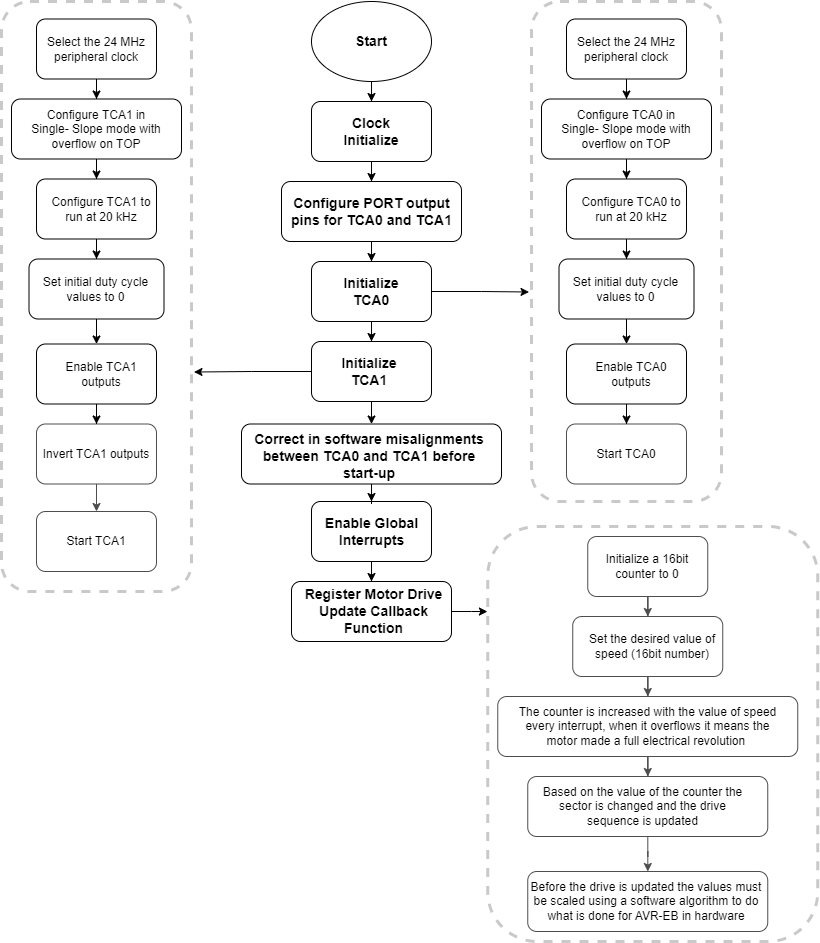

The diagram above was exported from draw.io. Its source (the exported page's mxGraphModel, read from the mxfile embedded in the PNG):
<mxGraphModel dx="1434" dy="1880" grid="1" gridSize="10" guides="1" tooltips="1" connect="1" arrows="1" fold="1" page="1" pageScale="1" pageWidth="850" pageHeight="1100" math="0" shadow="0">
  <root>
    <mxCell id="0" />
    <mxCell id="1" parent="0" />
    <mxCell id="DTYxs5_W-jBSLGfAFBW5-105" value="" style="rounded=1;whiteSpace=wrap;html=1;" parent="1" vertex="1">
      <mxGeometry x="556.25" y="830" width="240" height="60" as="geometry" />
    </mxCell>
    <mxCell id="DTYxs5_W-jBSLGfAFBW5-96" value="" style="rounded=1;whiteSpace=wrap;html=1;" parent="1" vertex="1">
      <mxGeometry x="65" y="470" width="120" height="60" as="geometry" />
    </mxCell>
    <mxCell id="DTYxs5_W-jBSLGfAFBW5-78" value="" style="rounded=1;whiteSpace=wrap;html=1;" parent="1" vertex="1">
      <mxGeometry x="65" y="382.5" width="120" height="60" as="geometry" />
    </mxCell>
    <mxCell id="DTYxs5_W-jBSLGfAFBW5-49" value="" style="rounded=1;whiteSpace=wrap;html=1;" parent="1" vertex="1">
      <mxGeometry x="595" y="382.5" width="120" height="60" as="geometry" />
    </mxCell>
    <mxCell id="DTYxs5_W-jBSLGfAFBW5-106" value="" style="edgeStyle=orthogonalEdgeStyle;rounded=0;orthogonalLoop=1;jettySize=auto;html=1;" parent="1" source="DTYxs5_W-jBSLGfAFBW5-1" target="DTYxs5_W-jBSLGfAFBW5-105" edge="1">
      <mxGeometry relative="1" as="geometry" />
    </mxCell>
    <mxCell id="DTYxs5_W-jBSLGfAFBW5-1" value="" style="rounded=1;whiteSpace=wrap;html=1;" parent="1" vertex="1">
      <mxGeometry x="556.25" y="735" width="240" height="60" as="geometry" />
    </mxCell>
    <mxCell id="DTYxs5_W-jBSLGfAFBW5-2" value="" style="edgeStyle=orthogonalEdgeStyle;rounded=0;orthogonalLoop=1;jettySize=auto;html=1;" parent="1" source="DTYxs5_W-jBSLGfAFBW5-3" target="DTYxs5_W-jBSLGfAFBW5-1" edge="1">
      <mxGeometry relative="1" as="geometry" />
    </mxCell>
    <mxCell id="DTYxs5_W-jBSLGfAFBW5-3" value="" style="rounded=1;whiteSpace=wrap;html=1;" parent="1" vertex="1">
      <mxGeometry x="526.25" y="655" width="300" height="60" as="geometry" />
    </mxCell>
    <mxCell id="DTYxs5_W-jBSLGfAFBW5-4" value="" style="edgeStyle=orthogonalEdgeStyle;rounded=0;orthogonalLoop=1;jettySize=auto;html=1;" parent="1" source="DTYxs5_W-jBSLGfAFBW5-5" target="DTYxs5_W-jBSLGfAFBW5-3" edge="1">
      <mxGeometry relative="1" as="geometry" />
    </mxCell>
    <mxCell id="DTYxs5_W-jBSLGfAFBW5-5" value="" style="rounded=1;whiteSpace=wrap;html=1;" parent="1" vertex="1">
      <mxGeometry x="601.25" y="575" width="150" height="60" as="geometry" />
    </mxCell>
    <mxCell id="DTYxs5_W-jBSLGfAFBW5-6" value="" style="edgeStyle=orthogonalEdgeStyle;rounded=0;orthogonalLoop=1;jettySize=auto;html=1;" parent="1" source="DTYxs5_W-jBSLGfAFBW5-7" target="DTYxs5_W-jBSLGfAFBW5-5" edge="1">
      <mxGeometry relative="1" as="geometry" />
    </mxCell>
    <mxCell id="DTYxs5_W-jBSLGfAFBW5-7" value="" style="rounded=1;whiteSpace=wrap;html=1;" parent="1" vertex="1">
      <mxGeometry x="616.25" y="495" width="120" height="60" as="geometry" />
    </mxCell>
    <mxCell id="DTYxs5_W-jBSLGfAFBW5-8" value="" style="rounded=1;whiteSpace=wrap;html=1;" parent="1" vertex="1">
      <mxGeometry x="340" y="60" width="120" height="60" as="geometry" />
    </mxCell>
    <mxCell id="DTYxs5_W-jBSLGfAFBW5-9" value="" style="rounded=1;whiteSpace=wrap;html=1;" parent="1" vertex="1">
      <mxGeometry x="320" y="540" width="160" height="60" as="geometry" />
    </mxCell>
    <mxCell id="DTYxs5_W-jBSLGfAFBW5-10" value="" style="edgeStyle=orthogonalEdgeStyle;rounded=0;orthogonalLoop=1;jettySize=auto;html=1;" parent="1" source="DTYxs5_W-jBSLGfAFBW5-11" target="DTYxs5_W-jBSLGfAFBW5-9" edge="1">
      <mxGeometry relative="1" as="geometry" />
    </mxCell>
    <mxCell id="DTYxs5_W-jBSLGfAFBW5-11" value="" style="rounded=1;whiteSpace=wrap;html=1;" parent="1" vertex="1">
      <mxGeometry x="340" y="460" width="120" height="60" as="geometry" />
    </mxCell>
    <mxCell id="DTYxs5_W-jBSLGfAFBW5-101" value="" style="edgeStyle=orthogonalEdgeStyle;rounded=0;orthogonalLoop=1;jettySize=auto;html=1;" parent="1" source="DTYxs5_W-jBSLGfAFBW5-14" target="DTYxs5_W-jBSLGfAFBW5-99" edge="1">
      <mxGeometry relative="1" as="geometry" />
    </mxCell>
    <mxCell id="DTYxs5_W-jBSLGfAFBW5-14" value="" style="rounded=1;whiteSpace=wrap;html=1;" parent="1" vertex="1">
      <mxGeometry x="340" y="300" width="120" height="60" as="geometry" />
    </mxCell>
    <mxCell id="DTYxs5_W-jBSLGfAFBW5-15" value="" style="edgeStyle=orthogonalEdgeStyle;rounded=0;orthogonalLoop=1;jettySize=auto;html=1;" parent="1" source="DTYxs5_W-jBSLGfAFBW5-16" target="DTYxs5_W-jBSLGfAFBW5-14" edge="1">
      <mxGeometry relative="1" as="geometry" />
    </mxCell>
    <mxCell id="DTYxs5_W-jBSLGfAFBW5-16" value="" style="rounded=1;whiteSpace=wrap;html=1;" parent="1" vertex="1">
      <mxGeometry x="340" y="220" width="120" height="60" as="geometry" />
    </mxCell>
    <mxCell id="DTYxs5_W-jBSLGfAFBW5-17" value="" style="edgeStyle=orthogonalEdgeStyle;rounded=0;orthogonalLoop=1;jettySize=auto;html=1;" parent="1" source="DTYxs5_W-jBSLGfAFBW5-18" target="DTYxs5_W-jBSLGfAFBW5-16" edge="1">
      <mxGeometry relative="1" as="geometry" />
    </mxCell>
    <mxCell id="DTYxs5_W-jBSLGfAFBW5-18" value="" style="rounded=1;whiteSpace=wrap;html=1;" parent="1" vertex="1">
      <mxGeometry x="310" y="140" width="180" height="60" as="geometry" />
    </mxCell>
    <mxCell id="DTYxs5_W-jBSLGfAFBW5-19" value="" style="edgeStyle=orthogonalEdgeStyle;rounded=0;orthogonalLoop=1;jettySize=auto;html=1;" parent="1" source="DTYxs5_W-jBSLGfAFBW5-20" target="DTYxs5_W-jBSLGfAFBW5-8" edge="1">
      <mxGeometry relative="1" as="geometry" />
    </mxCell>
    <mxCell id="DTYxs5_W-jBSLGfAFBW5-20" value="" style="ellipse;whiteSpace=wrap;html=1;" parent="1" vertex="1">
      <mxGeometry x="340" y="-40" width="120" height="80" as="geometry" />
    </mxCell>
    <mxCell id="DTYxs5_W-jBSLGfAFBW5-21" value="&lt;font style=&quot;font-size: 14px;&quot;&gt;&lt;b&gt;Start&lt;/b&gt;&lt;/font&gt;" style="text;html=1;align=center;verticalAlign=middle;whiteSpace=wrap;rounded=0;" parent="1" vertex="1">
      <mxGeometry x="370" y="-15" width="60" height="30" as="geometry" />
    </mxCell>
    <mxCell id="DTYxs5_W-jBSLGfAFBW5-22" value="&lt;font style=&quot;font-size: 14px;&quot;&gt;&lt;b&gt;Clock Initialize&lt;/b&gt;&lt;/font&gt;" style="text;html=1;align=center;verticalAlign=middle;whiteSpace=wrap;rounded=0;" parent="1" vertex="1">
      <mxGeometry x="365" y="70" width="70" height="40" as="geometry" />
    </mxCell>
    <mxCell id="DTYxs5_W-jBSLGfAFBW5-23" value="&lt;span style=&quot;font-size: 14px;&quot;&gt;&lt;b&gt;Initialize TCA0&lt;/b&gt;&lt;/span&gt;" style="text;html=1;align=center;verticalAlign=middle;whiteSpace=wrap;rounded=0;" parent="1" vertex="1">
      <mxGeometry x="365" y="230" width="70" height="40" as="geometry" />
    </mxCell>
    <mxCell id="DTYxs5_W-jBSLGfAFBW5-24" value="&lt;span style=&quot;font-size: 14px;&quot;&gt;&lt;b&gt;Initialize TCA1&lt;/b&gt;&lt;/span&gt;" style="text;html=1;align=center;verticalAlign=middle;whiteSpace=wrap;rounded=0;" parent="1" vertex="1">
      <mxGeometry x="363.13" y="310" width="70" height="40" as="geometry" />
    </mxCell>
    <mxCell id="DTYxs5_W-jBSLGfAFBW5-25" value="&lt;span style=&quot;font-size: 14px;&quot;&gt;&lt;b&gt;Enable Global Interrupts&lt;/b&gt;&lt;/span&gt;" style="text;html=1;align=center;verticalAlign=middle;whiteSpace=wrap;rounded=0;" parent="1" vertex="1">
      <mxGeometry x="347.5" y="470" width="105" height="40" as="geometry" />
    </mxCell>
    <mxCell id="DTYxs5_W-jBSLGfAFBW5-26" value="&lt;span style=&quot;font-size: 14px;&quot;&gt;&lt;b&gt;Register Motor Drive Update Callback Function&lt;/b&gt;&lt;/span&gt;" style="text;html=1;align=center;verticalAlign=middle;whiteSpace=wrap;rounded=0;" parent="1" vertex="1">
      <mxGeometry x="325" y="540" width="155" height="60" as="geometry" />
    </mxCell>
    <mxCell id="DTYxs5_W-jBSLGfAFBW5-27" value="" style="edgeStyle=orthogonalEdgeStyle;rounded=0;orthogonalLoop=1;jettySize=auto;html=1;" parent="1" source="DTYxs5_W-jBSLGfAFBW5-8" target="DTYxs5_W-jBSLGfAFBW5-18" edge="1">
      <mxGeometry relative="1" as="geometry" />
    </mxCell>
    <mxCell id="DTYxs5_W-jBSLGfAFBW5-28" value="&lt;font style=&quot;font-size: 14px;&quot;&gt;&lt;b&gt;Configure PORT output pins for TCA0 and TCA1&lt;/b&gt;&lt;/font&gt;" style="text;html=1;align=center;verticalAlign=middle;whiteSpace=wrap;rounded=0;" parent="1" vertex="1">
      <mxGeometry x="313.75" y="150" width="172.5" height="40" as="geometry" />
    </mxCell>
    <mxCell id="DTYxs5_W-jBSLGfAFBW5-33" value="" style="rounded=1;whiteSpace=wrap;html=1;strokeWidth=3;strokeColor=#4D4D4D;opacity=30;dashed=1;" parent="1" vertex="1">
      <mxGeometry x="560" y="-40" width="190" height="500" as="geometry" />
    </mxCell>
    <mxCell id="DTYxs5_W-jBSLGfAFBW5-34" value="" style="edgeStyle=orthogonalEdgeStyle;rounded=0;orthogonalLoop=1;jettySize=auto;html=1;" parent="1" source="DTYxs5_W-jBSLGfAFBW5-35" target="DTYxs5_W-jBSLGfAFBW5-49" edge="1">
      <mxGeometry relative="1" as="geometry" />
    </mxCell>
    <mxCell id="DTYxs5_W-jBSLGfAFBW5-35" value="" style="rounded=1;whiteSpace=wrap;html=1;" parent="1" vertex="1">
      <mxGeometry x="595" y="302.5" width="120" height="60" as="geometry" />
    </mxCell>
    <mxCell id="DTYxs5_W-jBSLGfAFBW5-36" value="" style="edgeStyle=orthogonalEdgeStyle;rounded=0;orthogonalLoop=1;jettySize=auto;html=1;" parent="1" source="DTYxs5_W-jBSLGfAFBW5-37" target="DTYxs5_W-jBSLGfAFBW5-35" edge="1">
      <mxGeometry relative="1" as="geometry" />
    </mxCell>
    <mxCell id="DTYxs5_W-jBSLGfAFBW5-37" value="" style="rounded=1;whiteSpace=wrap;html=1;" parent="1" vertex="1">
      <mxGeometry x="587.5" y="217.5" width="135" height="60" as="geometry" />
    </mxCell>
    <mxCell id="DTYxs5_W-jBSLGfAFBW5-38" value="" style="edgeStyle=orthogonalEdgeStyle;rounded=0;orthogonalLoop=1;jettySize=auto;html=1;" parent="1" source="DTYxs5_W-jBSLGfAFBW5-39" target="DTYxs5_W-jBSLGfAFBW5-37" edge="1">
      <mxGeometry relative="1" as="geometry" />
    </mxCell>
    <mxCell id="DTYxs5_W-jBSLGfAFBW5-39" value="" style="rounded=1;whiteSpace=wrap;html=1;" parent="1" vertex="1">
      <mxGeometry x="595" y="137.5" width="120" height="60" as="geometry" />
    </mxCell>
    <mxCell id="DTYxs5_W-jBSLGfAFBW5-40" value="" style="edgeStyle=orthogonalEdgeStyle;rounded=0;orthogonalLoop=1;jettySize=auto;html=1;" parent="1" source="DTYxs5_W-jBSLGfAFBW5-41" target="DTYxs5_W-jBSLGfAFBW5-39" edge="1">
      <mxGeometry relative="1" as="geometry" />
    </mxCell>
    <mxCell id="DTYxs5_W-jBSLGfAFBW5-41" value="" style="rounded=1;whiteSpace=wrap;html=1;" parent="1" vertex="1">
      <mxGeometry x="570" y="57.5" width="170" height="60" as="geometry" />
    </mxCell>
    <mxCell id="DTYxs5_W-jBSLGfAFBW5-42" value="" style="edgeStyle=orthogonalEdgeStyle;rounded=0;orthogonalLoop=1;jettySize=auto;html=1;" parent="1" source="DTYxs5_W-jBSLGfAFBW5-43" target="DTYxs5_W-jBSLGfAFBW5-41" edge="1">
      <mxGeometry relative="1" as="geometry" />
    </mxCell>
    <mxCell id="DTYxs5_W-jBSLGfAFBW5-43" value="" style="rounded=1;whiteSpace=wrap;html=1;" parent="1" vertex="1">
      <mxGeometry x="595" y="-22.5" width="120" height="60" as="geometry" />
    </mxCell>
    <mxCell id="DTYxs5_W-jBSLGfAFBW5-44" value="Select the 24 MHz peripheral clock" style="text;html=1;strokeColor=none;fillColor=none;align=center;verticalAlign=middle;whiteSpace=wrap;rounded=0;" parent="1" vertex="1">
      <mxGeometry x="600" y="-7.5" width="110" height="30" as="geometry" />
    </mxCell>
    <mxCell id="DTYxs5_W-jBSLGfAFBW5-45" value="Configure TCA0 in Single- Slope mode with overflow on TOP" style="text;html=1;strokeColor=none;fillColor=none;align=center;verticalAlign=middle;whiteSpace=wrap;rounded=0;" parent="1" vertex="1">
      <mxGeometry x="585" y="57.5" width="140" height="60" as="geometry" />
    </mxCell>
    <mxCell id="DTYxs5_W-jBSLGfAFBW5-46" value="Configure TCA0 to run at 20 kHz" style="text;html=1;strokeColor=none;fillColor=none;align=center;verticalAlign=middle;whiteSpace=wrap;rounded=0;" parent="1" vertex="1">
      <mxGeometry x="605" y="152.5" width="110" height="30" as="geometry" />
    </mxCell>
    <mxCell id="DTYxs5_W-jBSLGfAFBW5-47" value="Start TCA0" style="text;html=1;strokeColor=none;fillColor=none;align=center;verticalAlign=middle;whiteSpace=wrap;rounded=0;" parent="1" vertex="1">
      <mxGeometry x="600" y="397.5" width="110" height="30" as="geometry" />
    </mxCell>
    <mxCell id="DTYxs5_W-jBSLGfAFBW5-50" value="Set initial duty cycle values to 0" style="text;html=1;strokeColor=none;fillColor=none;align=center;verticalAlign=middle;whiteSpace=wrap;rounded=0;" parent="1" vertex="1">
      <mxGeometry x="587.5" y="232.5" width="132.5" height="30" as="geometry" />
    </mxCell>
    <mxCell id="DTYxs5_W-jBSLGfAFBW5-51" value="Enable TCA0 outputs" style="text;html=1;strokeColor=none;fillColor=none;align=center;verticalAlign=middle;whiteSpace=wrap;rounded=0;" parent="1" vertex="1">
      <mxGeometry x="605" y="317.5" width="110" height="30" as="geometry" />
    </mxCell>
    <mxCell id="DTYxs5_W-jBSLGfAFBW5-71" value="" style="rounded=1;whiteSpace=wrap;html=1;strokeWidth=3;strokeColor=#4D4D4D;opacity=30;dashed=1;" parent="1" vertex="1">
      <mxGeometry x="516.25" y="485" width="330" height="415" as="geometry" />
    </mxCell>
    <mxCell id="DTYxs5_W-jBSLGfAFBW5-72" value="Initialize a 16bit counter to 0" style="text;html=1;strokeColor=none;fillColor=none;align=center;verticalAlign=middle;whiteSpace=wrap;rounded=0;" parent="1" vertex="1">
      <mxGeometry x="621.25" y="510" width="110" height="30" as="geometry" />
    </mxCell>
    <mxCell id="DTYxs5_W-jBSLGfAFBW5-73" value="Set the desired value of speed (16bit number)" style="text;html=1;strokeColor=none;fillColor=none;align=center;verticalAlign=middle;whiteSpace=wrap;rounded=0;" parent="1" vertex="1">
      <mxGeometry x="611.25" y="585" width="140" height="40" as="geometry" />
    </mxCell>
    <mxCell id="DTYxs5_W-jBSLGfAFBW5-74" value="The counter is increased with the value of speed every interrupt, when it overflows it means the motor made a full electrical revolution&amp;nbsp;" style="text;html=1;strokeColor=none;fillColor=none;align=center;verticalAlign=middle;whiteSpace=wrap;rounded=0;" parent="1" vertex="1">
      <mxGeometry x="540" y="665" width="272.5" height="40" as="geometry" />
    </mxCell>
    <mxCell id="DTYxs5_W-jBSLGfAFBW5-75" value="Based on the value of the counter the sector is changed and the drive sequence is updated" style="text;html=1;strokeColor=none;fillColor=none;align=center;verticalAlign=middle;whiteSpace=wrap;rounded=0;" parent="1" vertex="1">
      <mxGeometry x="570" y="735" width="202.5" height="60" as="geometry" />
    </mxCell>
    <mxCell id="DTYxs5_W-jBSLGfAFBW5-97" value="" style="edgeStyle=orthogonalEdgeStyle;rounded=0;orthogonalLoop=1;jettySize=auto;html=1;" parent="1" source="DTYxs5_W-jBSLGfAFBW5-78" target="DTYxs5_W-jBSLGfAFBW5-96" edge="1">
      <mxGeometry relative="1" as="geometry" />
    </mxCell>
    <mxCell id="DTYxs5_W-jBSLGfAFBW5-79" value="" style="rounded=1;whiteSpace=wrap;html=1;strokeWidth=3;strokeColor=#4D4D4D;opacity=30;dashed=1;" parent="1" vertex="1">
      <mxGeometry x="30" y="-40" width="190" height="590" as="geometry" />
    </mxCell>
    <mxCell id="DTYxs5_W-jBSLGfAFBW5-80" value="" style="edgeStyle=orthogonalEdgeStyle;rounded=0;orthogonalLoop=1;jettySize=auto;html=1;" parent="1" source="DTYxs5_W-jBSLGfAFBW5-81" target="DTYxs5_W-jBSLGfAFBW5-78" edge="1">
      <mxGeometry relative="1" as="geometry" />
    </mxCell>
    <mxCell id="DTYxs5_W-jBSLGfAFBW5-81" value="" style="rounded=1;whiteSpace=wrap;html=1;" parent="1" vertex="1">
      <mxGeometry x="65" y="302.5" width="120" height="60" as="geometry" />
    </mxCell>
    <mxCell id="DTYxs5_W-jBSLGfAFBW5-82" value="" style="edgeStyle=orthogonalEdgeStyle;rounded=0;orthogonalLoop=1;jettySize=auto;html=1;" parent="1" source="DTYxs5_W-jBSLGfAFBW5-83" target="DTYxs5_W-jBSLGfAFBW5-81" edge="1">
      <mxGeometry relative="1" as="geometry" />
    </mxCell>
    <mxCell id="DTYxs5_W-jBSLGfAFBW5-83" value="" style="rounded=1;whiteSpace=wrap;html=1;" parent="1" vertex="1">
      <mxGeometry x="57.5" y="217.5" width="135" height="60" as="geometry" />
    </mxCell>
    <mxCell id="DTYxs5_W-jBSLGfAFBW5-84" value="" style="edgeStyle=orthogonalEdgeStyle;rounded=0;orthogonalLoop=1;jettySize=auto;html=1;" parent="1" source="DTYxs5_W-jBSLGfAFBW5-85" target="DTYxs5_W-jBSLGfAFBW5-83" edge="1">
      <mxGeometry relative="1" as="geometry" />
    </mxCell>
    <mxCell id="DTYxs5_W-jBSLGfAFBW5-85" value="" style="rounded=1;whiteSpace=wrap;html=1;" parent="1" vertex="1">
      <mxGeometry x="65" y="137.5" width="120" height="60" as="geometry" />
    </mxCell>
    <mxCell id="DTYxs5_W-jBSLGfAFBW5-86" value="" style="edgeStyle=orthogonalEdgeStyle;rounded=0;orthogonalLoop=1;jettySize=auto;html=1;" parent="1" source="DTYxs5_W-jBSLGfAFBW5-87" target="DTYxs5_W-jBSLGfAFBW5-85" edge="1">
      <mxGeometry relative="1" as="geometry" />
    </mxCell>
    <mxCell id="DTYxs5_W-jBSLGfAFBW5-87" value="" style="rounded=1;whiteSpace=wrap;html=1;" parent="1" vertex="1">
      <mxGeometry x="40" y="57.5" width="170" height="60" as="geometry" />
    </mxCell>
    <mxCell id="DTYxs5_W-jBSLGfAFBW5-88" value="" style="edgeStyle=orthogonalEdgeStyle;rounded=0;orthogonalLoop=1;jettySize=auto;html=1;" parent="1" source="DTYxs5_W-jBSLGfAFBW5-89" target="DTYxs5_W-jBSLGfAFBW5-87" edge="1">
      <mxGeometry relative="1" as="geometry" />
    </mxCell>
    <mxCell id="DTYxs5_W-jBSLGfAFBW5-89" value="" style="rounded=1;whiteSpace=wrap;html=1;" parent="1" vertex="1">
      <mxGeometry x="65" y="-22.5" width="120" height="60" as="geometry" />
    </mxCell>
    <mxCell id="DTYxs5_W-jBSLGfAFBW5-90" value="Select the 24 MHz peripheral clock" style="text;html=1;strokeColor=none;fillColor=none;align=center;verticalAlign=middle;whiteSpace=wrap;rounded=0;" parent="1" vertex="1">
      <mxGeometry x="70" y="-7.5" width="110" height="30" as="geometry" />
    </mxCell>
    <mxCell id="DTYxs5_W-jBSLGfAFBW5-91" value="Configure TCA1 in Single- Slope mode with overflow on TOP" style="text;html=1;strokeColor=none;fillColor=none;align=center;verticalAlign=middle;whiteSpace=wrap;rounded=0;" parent="1" vertex="1">
      <mxGeometry x="55" y="57.5" width="140" height="60" as="geometry" />
    </mxCell>
    <mxCell id="DTYxs5_W-jBSLGfAFBW5-92" value="Configure TCA1 to run at 20 kHz" style="text;html=1;strokeColor=none;fillColor=none;align=center;verticalAlign=middle;whiteSpace=wrap;rounded=0;" parent="1" vertex="1">
      <mxGeometry x="75" y="152.5" width="110" height="30" as="geometry" />
    </mxCell>
    <mxCell id="DTYxs5_W-jBSLGfAFBW5-93" value="Start TCA1" style="text;html=1;strokeColor=none;fillColor=none;align=center;verticalAlign=middle;whiteSpace=wrap;rounded=0;" parent="1" vertex="1">
      <mxGeometry x="70" y="485" width="110" height="30" as="geometry" />
    </mxCell>
    <mxCell id="DTYxs5_W-jBSLGfAFBW5-94" value="Set initial duty cycle values to 0" style="text;html=1;strokeColor=none;fillColor=none;align=center;verticalAlign=middle;whiteSpace=wrap;rounded=0;" parent="1" vertex="1">
      <mxGeometry x="57.5" y="232.5" width="132.5" height="30" as="geometry" />
    </mxCell>
    <mxCell id="DTYxs5_W-jBSLGfAFBW5-95" value="Enable TCA1 outputs" style="text;html=1;strokeColor=none;fillColor=none;align=center;verticalAlign=middle;whiteSpace=wrap;rounded=0;" parent="1" vertex="1">
      <mxGeometry x="75" y="317.5" width="110" height="30" as="geometry" />
    </mxCell>
    <mxCell id="DTYxs5_W-jBSLGfAFBW5-98" value="Invert TCA1 outputs" style="text;html=1;strokeColor=none;fillColor=none;align=center;verticalAlign=middle;whiteSpace=wrap;rounded=0;" parent="1" vertex="1">
      <mxGeometry x="70" y="397.5" width="110" height="30" as="geometry" />
    </mxCell>
    <mxCell id="DTYxs5_W-jBSLGfAFBW5-102" value="" style="edgeStyle=orthogonalEdgeStyle;rounded=0;orthogonalLoop=1;jettySize=auto;html=1;" parent="1" source="DTYxs5_W-jBSLGfAFBW5-99" target="DTYxs5_W-jBSLGfAFBW5-11" edge="1">
      <mxGeometry relative="1" as="geometry" />
    </mxCell>
    <mxCell id="DTYxs5_W-jBSLGfAFBW5-99" value="" style="rounded=1;whiteSpace=wrap;html=1;" parent="1" vertex="1">
      <mxGeometry x="270" y="382.5" width="260" height="60" as="geometry" />
    </mxCell>
    <mxCell id="DTYxs5_W-jBSLGfAFBW5-100" value="&lt;span style=&quot;font-size: 14px;&quot;&gt;&lt;b&gt;Correct in software misalignments between TCA0 and TCA1 before start-up&lt;/b&gt;&lt;/span&gt;" style="text;html=1;align=center;verticalAlign=middle;whiteSpace=wrap;rounded=0;" parent="1" vertex="1">
      <mxGeometry x="281.25" y="370" width="233.75" height="90" as="geometry" />
    </mxCell>
    <mxCell id="DTYxs5_W-jBSLGfAFBW5-103" style="edgeStyle=orthogonalEdgeStyle;rounded=0;orthogonalLoop=1;jettySize=auto;html=1;entryX=-0.013;entryY=0.581;entryDx=0;entryDy=0;entryPerimeter=0;" parent="1" source="DTYxs5_W-jBSLGfAFBW5-16" target="DTYxs5_W-jBSLGfAFBW5-33" edge="1">
      <mxGeometry relative="1" as="geometry" />
    </mxCell>
    <mxCell id="DTYxs5_W-jBSLGfAFBW5-104" style="edgeStyle=orthogonalEdgeStyle;rounded=0;orthogonalLoop=1;jettySize=auto;html=1;entryX=1.013;entryY=0.628;entryDx=0;entryDy=0;entryPerimeter=0;" parent="1" source="DTYxs5_W-jBSLGfAFBW5-14" target="DTYxs5_W-jBSLGfAFBW5-79" edge="1">
      <mxGeometry relative="1" as="geometry" />
    </mxCell>
    <mxCell id="DTYxs5_W-jBSLGfAFBW5-107" value="Before the drive is updated the values must be scaled using a software algorithm to do what is done for AVR-EB in hardware" style="text;html=1;strokeColor=none;fillColor=none;align=center;verticalAlign=middle;whiteSpace=wrap;rounded=0;" parent="1" vertex="1">
      <mxGeometry x="556.25" y="830" width="237.5" height="60" as="geometry" />
    </mxCell>
    <mxCell id="DTYxs5_W-jBSLGfAFBW5-108" style="edgeStyle=orthogonalEdgeStyle;rounded=0;orthogonalLoop=1;jettySize=auto;html=1;entryX=-0.001;entryY=0.205;entryDx=0;entryDy=0;entryPerimeter=0;" parent="1" source="DTYxs5_W-jBSLGfAFBW5-26" target="DTYxs5_W-jBSLGfAFBW5-71" edge="1">
      <mxGeometry relative="1" as="geometry" />
    </mxCell>
  </root>
</mxGraphModel>